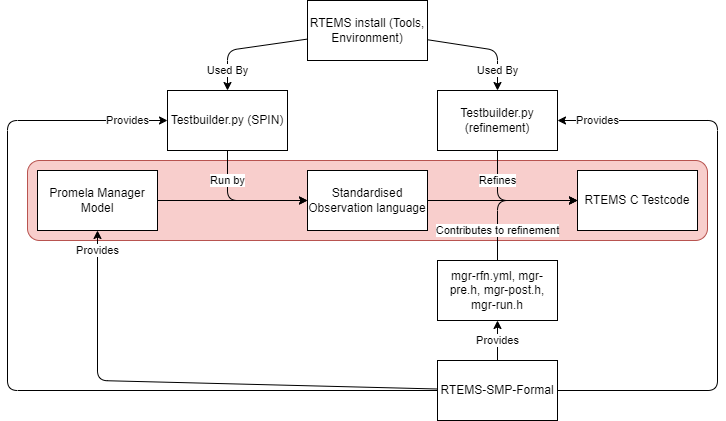

The diagram above was exported from draw.io. Its source (the exported page's mxGraphModel, read from the mxfile embedded in the PNG):
<mxGraphModel dx="1064" dy="486" grid="1" gridSize="10" guides="1" tooltips="1" connect="1" arrows="1" fold="1" page="1" pageScale="1" pageWidth="827" pageHeight="1169" math="0" shadow="0">
  <root>
    <mxCell id="0" />
    <mxCell id="1" parent="0" />
    <mxCell id="22" value="" style="rounded=1;whiteSpace=wrap;html=1;fillColor=#f8cecc;strokeColor=#b85450;" vertex="1" parent="1">
      <mxGeometry x="110" y="180" width="680" height="80" as="geometry" />
    </mxCell>
    <mxCell id="6" style="edgeStyle=none;html=1;" parent="1" source="2" target="3" edge="1">
      <mxGeometry relative="1" as="geometry" />
    </mxCell>
    <mxCell id="2" value="Promela Manager Model" style="rounded=0;whiteSpace=wrap;html=1;" parent="1" vertex="1">
      <mxGeometry x="120" y="190" width="120" height="60" as="geometry" />
    </mxCell>
    <mxCell id="9" style="edgeStyle=none;html=1;" parent="1" source="3" target="5" edge="1">
      <mxGeometry relative="1" as="geometry" />
    </mxCell>
    <mxCell id="3" value="Standardised Observation language" style="rounded=0;whiteSpace=wrap;html=1;" parent="1" vertex="1">
      <mxGeometry x="390" y="190" width="120" height="60" as="geometry" />
    </mxCell>
    <mxCell id="10" value="Refines" style="edgeStyle=none;html=1;" parent="1" source="4" edge="1">
      <mxGeometry x="-0.5385" relative="1" as="geometry">
        <mxPoint x="660" y="220" as="targetPoint" />
        <Array as="points">
          <mxPoint x="580" y="220" />
        </Array>
        <mxPoint as="offset" />
      </mxGeometry>
    </mxCell>
    <mxCell id="4" value="Testbuilder.py (refinement)" style="rounded=0;whiteSpace=wrap;html=1;" parent="1" vertex="1">
      <mxGeometry x="520" y="110" width="120" height="60" as="geometry" />
    </mxCell>
    <mxCell id="5" value="RTEMS C Testcode" style="rounded=0;whiteSpace=wrap;html=1;" parent="1" vertex="1">
      <mxGeometry x="660" y="190" width="120" height="60" as="geometry" />
    </mxCell>
    <mxCell id="8" value="Run by" style="edgeStyle=none;html=1;entryX=0;entryY=0.5;entryDx=0;entryDy=0;" parent="1" source="7" target="3" edge="1">
      <mxGeometry x="-0.5385" relative="1" as="geometry">
        <Array as="points">
          <mxPoint x="310" y="220" />
        </Array>
        <mxPoint as="offset" />
      </mxGeometry>
    </mxCell>
    <mxCell id="7" value="Testbuilder.py (SPIN)" style="rounded=0;whiteSpace=wrap;html=1;" parent="1" vertex="1">
      <mxGeometry x="250" y="110" width="120" height="60" as="geometry" />
    </mxCell>
    <mxCell id="12" value="Used By" style="edgeStyle=none;html=1;" parent="1" source="11" target="7" edge="1">
      <mxGeometry x="0.6689" relative="1" as="geometry">
        <Array as="points">
          <mxPoint x="310" y="70" />
        </Array>
        <mxPoint as="offset" />
      </mxGeometry>
    </mxCell>
    <mxCell id="13" value="Used By" style="edgeStyle=none;html=1;" parent="1" source="11" target="4" edge="1">
      <mxGeometry x="0.6391" relative="1" as="geometry">
        <Array as="points">
          <mxPoint x="580" y="70" />
        </Array>
        <mxPoint as="offset" />
      </mxGeometry>
    </mxCell>
    <mxCell id="11" value="RTEMS install (Tools, Environment)" style="rounded=0;whiteSpace=wrap;html=1;" parent="1" vertex="1">
      <mxGeometry x="390" y="20" width="120" height="60" as="geometry" />
    </mxCell>
    <mxCell id="15" value="Contributes to refinement" style="edgeStyle=none;html=1;entryX=0;entryY=0.5;entryDx=0;entryDy=0;" parent="1" source="14" target="5" edge="1">
      <mxGeometry x="-0.5714" relative="1" as="geometry">
        <Array as="points">
          <mxPoint x="580" y="220" />
        </Array>
        <mxPoint as="offset" />
      </mxGeometry>
    </mxCell>
    <mxCell id="14" value="mgr-rfn.yml, mgr-pre.h, mgr-post.h, mgr-run.h" style="rounded=0;whiteSpace=wrap;html=1;" parent="1" vertex="1">
      <mxGeometry x="520" y="280" width="120" height="60" as="geometry" />
    </mxCell>
    <mxCell id="17" value="Provides" style="edgeStyle=none;html=1;" parent="1" source="16" target="14" edge="1">
      <mxGeometry relative="1" as="geometry">
        <mxPoint as="offset" />
      </mxGeometry>
    </mxCell>
    <mxCell id="18" value="Provides" style="edgeStyle=none;html=1;" parent="1" source="16" target="2" edge="1">
      <mxGeometry x="0.9184" relative="1" as="geometry">
        <Array as="points">
          <mxPoint x="180" y="400" />
        </Array>
        <mxPoint as="offset" />
      </mxGeometry>
    </mxCell>
    <mxCell id="19" value="Provides" style="edgeStyle=none;html=1;" parent="1" source="16" target="7" edge="1">
      <mxGeometry x="0.907" relative="1" as="geometry">
        <Array as="points">
          <mxPoint x="90" y="410" />
          <mxPoint x="90" y="140" />
        </Array>
        <mxPoint as="offset" />
      </mxGeometry>
    </mxCell>
    <mxCell id="20" value="Provides" style="edgeStyle=none;html=1;" parent="1" source="16" target="4" edge="1">
      <mxGeometry x="0.8644" relative="1" as="geometry">
        <Array as="points">
          <mxPoint x="800" y="410" />
          <mxPoint x="800" y="140" />
        </Array>
        <mxPoint as="offset" />
      </mxGeometry>
    </mxCell>
    <mxCell id="16" value="RTEMS-SMP-Formal" style="rounded=0;whiteSpace=wrap;html=1;" parent="1" vertex="1">
      <mxGeometry x="520" y="380" width="120" height="60" as="geometry" />
    </mxCell>
  </root>
</mxGraphModel>